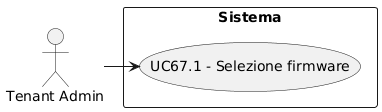

The diagram above was rendered by PlantUML. Its source (embedded in the PNG):
@startuml
skinparam wrapWidth 200
skinparam MaxMessageSize 150
top to bottom direction
skinparam packageStyle rectangle

actor "Tenant Admin" as CA_tenant_adm

rectangle "Sistema" {
    usecase "UC67.1 - Selezione firmware" as selezione_firmware
}

CA_tenant_adm -right-> selezione_firmware
@enduml